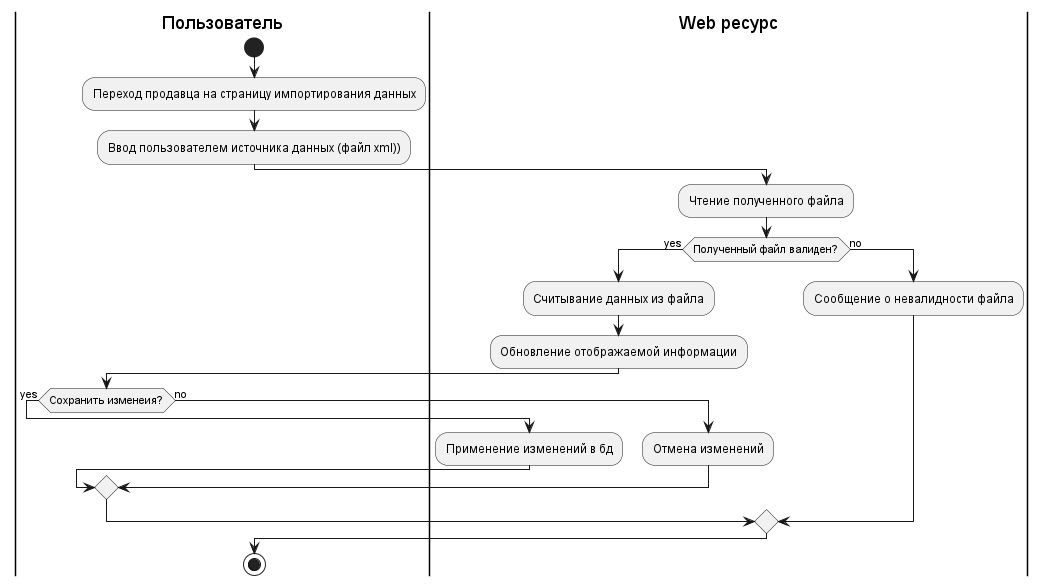

The diagram above was rendered by PlantUML. Its source (embedded in the PNG):
@startuml
'https://plantuml.com/activity-diagram-beta

|Пользователь|
start
:Переход продавца на страницу импортирования данных;
:Ввод пользователем источника данных (файл xml));
|Web ресурс|
:Чтение полученного файла;
if (Полученный файл валиден?) is (yes) then
  :Считывание данных из файла;
  :Обновление отображаемой информации;
  |Пользователь|
  if (Сохранить изменеия?) is (yes) then
    |Web ресурс|
    :Применение изменений в бд;
  else (no)
    |Web ресурс|
    :Отмена изменений;
  endif
else (no)
  :Сообщение о невалидности файла;
|Пользователь|
endif

stop

@enduml